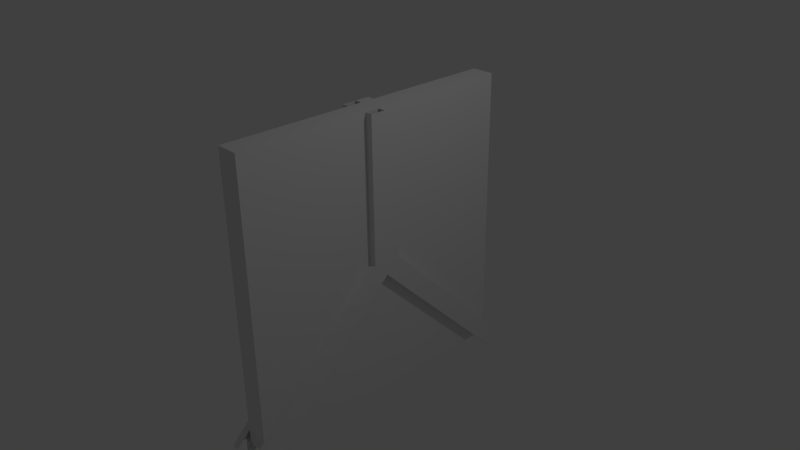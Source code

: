 # Source: 3partDoor.blend  (saved by Blender 2.76.0; exported with 4.5.12 LTS)
import bpy
from mathutils import Matrix  # noqa: F401  (used for matrix-valued properties, if any)

bpy.ops.wm.read_factory_settings(use_empty=True)
scene = bpy.context.scene
scene.name = 'Scene'

# ---- collections
col_collection_1 = bpy.data.collections.new('Collection 1'); scene.collection.children.link(col_collection_1)

# ---- materials (node trees are filled in below, after node groups)
mat_material = bpy.data.materials.new('Material')
mat_material.alpha_threshold = 0.0
mat_material.use_transparent_shadow = False
mat_material.roughness = 0.5
mat_material.line_color = (0.0, 0.0, 0.0, 1.0)

# ---- material node trees

# ---- world
world_world = bpy.data.worlds.new('World'); scene.world = world_world
world_world.color = (0.05088, 0.05088, 0.05088)
world_world.use_sun_shadow = False
world_world.sun_shadow_jitter_overblur = 0.0
world_world.cycles.sampling_method = 'MANUAL'
world_world.cycles.sample_map_resolution = 256

# ---- cameras
cam_camera = bpy.data.cameras.new('Camera')
cam_camera.clip_end = 100.0
cam_camera.lens = 35.0
cam_camera.sensor_width = 32.0
cam_camera.sensor_height = 18.0
cam_camera.ortho_scale = 7.314
cam_camera.dof.focus_distance = 0.0
cam_camera.dof.aperture_fstop = 128.0

# ---- lights
light_lamp = bpy.data.lights.new('Lamp', 'POINT')
light_lamp.transmission_factor = 0.0
light_lamp.cutoff_distance = 30.0
light_lamp.energy = 100.0
light_lamp.shadow_buffer_clip_start = 1.001
light_lamp.shadow_soft_size = 0.1
light_lamp.shadow_maximum_resolution = 0.006
light_lamp.use_absolute_resolution = True
light_lamp.cycles.use_multiple_importance_sampling = False

# ---- meshes
me_cube_002 = bpy.data.meshes.new('Cube.002')
me_cube_002.from_pydata([(-0.1561, -2.0, -2.0), (-0.1561, -2.0, 2.0), (-0.1561, 7.153e-07, 0.0), (-0.1561, 3.576e-07, 2.0), (0.1561, -2.0, -2.0), (0.1561, -2.0, 2.0), (0.1561, 3.236e-07, 2.0), (0.1561, 6.812e-07, 2.98e-08), (0.2561, -2.0, -2.0), (0.2561, 3.236e-07, 2.0), (0.2561, 6.812e-07, 2.98e-08), (0.2561, -2.2, -2.0), (0.2561, -0.2, 2.0), (0.2561, -0.2, 2.98e-08), (0.1561, -2.2, -2.0), (0.1561, -0.2, 2.0), (0.1561, -0.2, 2.98e-08), (-0.2561, -2.0, -2.0), (-0.2561, 7.153e-07, 0.0), (-0.2561, 3.576e-07, 2.0), (-0.2561, -2.2, -2.0), (-0.2561, -0.2, 0.0), (-0.2561, -0.2, 2.0), (-0.1561, -2.2, -2.0), (-0.1561, -0.2, 0.0), (-0.1561, -0.2, 2.0)], [], [(0, 1, 3, 2), (4, 7, 6, 5), (0, 4, 5, 1), (1, 5, 6, 3), (3, 6, 7, 2), (0, 2, 7, 4), (7, 6, 9, 10), (4, 7, 10, 8), (10, 9, 12, 13), (8, 10, 13, 11), (13, 12, 15, 16), (11, 13, 16, 14), (3, 2, 18, 19), (2, 0, 17, 18), (19, 18, 21, 22), (18, 17, 20, 21), (22, 21, 24, 25), (21, 20, 23, 24)])
me_cube_002.materials.append(mat_material)
me_cube_002.use_remesh_preserve_volume = False
me_cube_002.use_remesh_preserve_attributes = False
me_cube_002.use_mirror_vertex_groups = False
me_cube_002.update()
me_cube_001 = bpy.data.meshes.new('Cube.001')
me_cube_001.from_pydata([(-0.1561, 2.0, -2.0), (-0.1561, 2.0, 2.0), (-0.1561, 7.153e-07, 0.0), (-0.1561, 3.576e-07, 2.0), (0.1561, 2.0, -2.0), (0.1561, 2.0, 2.0), (0.1561, 3.236e-07, 2.0), (0.1561, 6.812e-07, 2.98e-08), (-0.2561, 2.0, -2.0), (-0.2561, 7.153e-07, 0.0), (-0.2561, 3.576e-07, 2.0), (-0.2561, 2.2, -2.0), (-0.2561, 0.2, 0.0), (-0.2561, 0.2, 2.0), (-0.1561, 2.2, -2.0), (-0.1561, 0.2, 0.0), (-0.1561, 0.2, 2.0), (0.2561, 2.0, -2.0), (0.2561, 3.236e-07, 2.0), (0.2561, 6.812e-07, 2.98e-08), (0.2561, 2.2, -2.0), (0.2561, 0.2, 2.0), (0.2561, 0.2, 2.98e-08), (0.1561, 2.2, -2.0), (0.1561, 0.2, 2.0), (0.1561, 0.2, 2.98e-08)], [], [(3, 1, 0, 2), (6, 7, 4, 5), (3, 6, 5, 1), (1, 5, 4, 0), (3, 2, 7, 6), (2, 0, 4, 7), (2, 3, 10, 9), (0, 2, 9, 8), (9, 10, 13, 12), (8, 9, 12, 11), (12, 13, 16, 15), (11, 12, 15, 14), (3, 16, 13, 10), (8, 11, 14, 0), (6, 7, 19, 18), (7, 4, 17, 19), (18, 19, 22, 21), (19, 17, 20, 22), (21, 22, 25, 24), (22, 20, 23, 25), (4, 23, 20, 17), (18, 21, 24, 6)])
me_cube_001.materials.append(mat_material)
me_cube_001.use_remesh_preserve_volume = False
me_cube_001.use_remesh_preserve_attributes = False
me_cube_001.use_mirror_vertex_groups = False
me_cube_001.update()
me_cube = bpy.data.meshes.new('Cube')
me_cube.from_pydata([(-0.1561, -2.0, -2.0), (-0.1561, 2.0, -2.0), (-0.1561, 7.153e-07, 0.0), (0.1561, -2.0, -2.0), (0.1561, 2.0, -2.0), (0.1561, 6.812e-07, 2.98e-08), (0.2561, -2.0, -2.0), (0.2561, 2.0, -2.0), (0.2561, 6.812e-07, 2.98e-08), (0.2561, -2.0, -2.2), (0.2561, 2.0, -2.2), (0.2561, 6.812e-07, -0.2), (0.1561, -2.0, -2.2), (0.1561, 2.0, -2.2), (0.1561, 6.812e-07, -0.2), (-0.2561, -2.0, -2.0), (-0.2561, 2.0, -2.0), (-0.2561, 7.153e-07, 0.0), (-0.2561, -2.0, -2.2), (-0.2561, 2.0, -2.2), (-0.2561, 7.153e-07, -0.2), (-0.1561, -2.0, -2.2), (-0.1561, 2.0, -2.2), (-0.1561, 7.153e-07, -0.2)], [], [(1, 0, 2), (4, 5, 3), (0, 3, 5, 2), (2, 5, 4, 1), (1, 4, 3, 0), (5, 3, 6, 8), (4, 5, 8, 7), (8, 6, 9, 11), (7, 8, 11, 10), (11, 9, 12, 14), (10, 11, 14, 13), (0, 2, 17, 15), (2, 1, 16, 17), (15, 17, 20, 18), (17, 16, 19, 20), (18, 20, 23, 21), (20, 19, 22, 23)])
me_cube.materials.append(mat_material)
me_cube.use_remesh_preserve_volume = False
me_cube.use_remesh_preserve_attributes = False
me_cube.use_mirror_vertex_groups = False
me_cube.update()

# ---- objects
ob_cube_002 = bpy.data.objects.new('Cube.002', me_cube_002)
ob_cube_001 = bpy.data.objects.new('Cube.001', me_cube_001)
ob_cube = bpy.data.objects.new('Cube', me_cube)
ob_lamp = bpy.data.objects.new('Lamp', light_lamp)
ob_camera = bpy.data.objects.new('Camera', cam_camera)

# ---- transforms, parenting, visibility, modifiers, constraints
ob_cube_002.location = (0.0, 0.0, 0.0)
ob_cube_002.lock_rotations_4d = False
ob_cube_002.empty_display_type = 'ARROWS'
ob_cube_002.lineart.crease_threshold = 0.0
ob_cube_001.location = (0.0, 0.0, 0.0)
ob_cube_001.lock_rotations_4d = False
ob_cube_001.empty_display_type = 'ARROWS'
ob_cube_001.lineart.crease_threshold = 0.0
ob_cube.location = (0.0, 0.0, 0.0)
ob_cube.lock_rotations_4d = False
ob_cube.empty_display_type = 'ARROWS'
ob_cube.lineart.crease_threshold = 0.0
ob_lamp.location = (4.076, 1.005, 5.904)
ob_lamp.rotation_euler = (0.6503, 0.05522, 1.866)
ob_lamp.lock_rotations_4d = False
ob_lamp.empty_display_type = 'ARROWS'
ob_lamp.color = (0.0, 0.0, 0.0, 0.0)
ob_lamp.lineart.crease_threshold = 0.0
ob_camera.location = (7.481, -6.508, 5.344)
ob_camera.rotation_euler = (1.109, 0.01082, 0.8149)
ob_camera.lock_rotations_4d = False
ob_camera.empty_display_type = 'ARROWS'
ob_camera.color = (0.0, 0.0, 0.0, 0.0)
ob_camera.display_type = 'WIRE'
ob_camera.lineart.crease_threshold = 0.0

# ---- collection membership
col_collection_1.objects.link(ob_cube_002)
col_collection_1.objects.link(ob_cube_001)
col_collection_1.objects.link(ob_cube)
col_collection_1.objects.link(ob_lamp)
col_collection_1.objects.link(ob_camera)

# ---- scene / render settings (as saved in the file)
scene.camera = ob_camera
scene.frame_start = 1; scene.frame_end = 250; scene.frame_set(1)
scene.render.engine = 'BLENDER_EEVEE_NEXT'
scene.render.resolution_percentage = 50
scene.render.dither_intensity = 0.0
scene.cycles.use_denoising = False
scene.cycles.samples = 10
scene.cycles.sampling_pattern = 'TABULATED_SOBOL'
scene.cycles.light_sampling_threshold = 0.0
scene.cycles.use_adaptive_sampling = False
scene.cycles.use_light_tree = False
scene.cycles.blur_glossy = 0.0
scene.cycles.pixel_filter_type = 'GAUSSIAN'
scene.cycles.sample_clamp_indirect = 0.0
scene.view_settings.view_transform = 'Standard'
bpy.context.view_layer.update()

